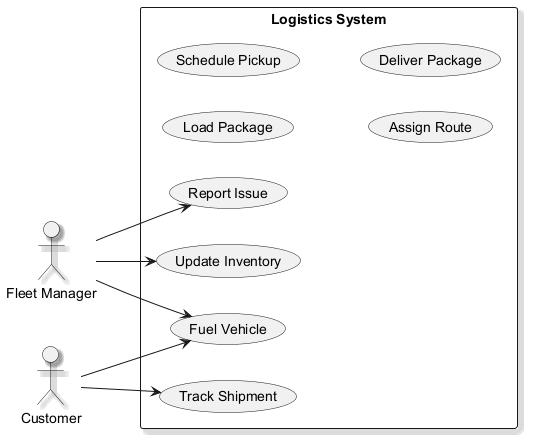

The diagram above was rendered by PlantUML. Its source (embedded in the PNG):
@startuml
skinparam monochrome true
skinparam shadowing true
left to right direction
actor "Fleet Manager" as FM
actor "Customer" as C
rectangle "Logistics System" {
  usecase "Load Package" as UC_LoadPackage
  usecase "Schedule Pickup" as UC_SchedulePickup
  usecase "Fuel Vehicle" as UC_FuelVehicle
  usecase "Report Issue" as UC_ReportIssue
  usecase "Assign Route" as UC_AssignRoute
  usecase "Deliver Package" as UC_DeliverPackage
  usecase "Update Inventory" as UC_UpdateInventory
  usecase "Track Shipment" as UC_TrackShipment
}
FM --> UC_ReportIssue
FM --> UC_FuelVehicle
FM --> UC_UpdateInventory
C --> UC_FuelVehicle
C --> UC_TrackShipment
@enduml